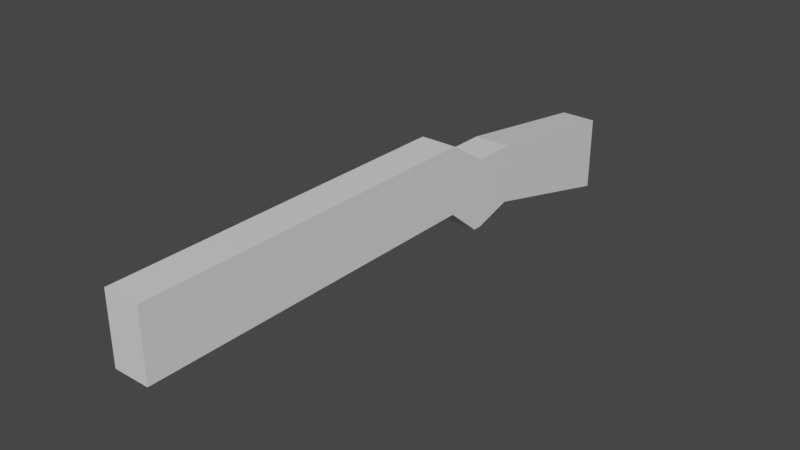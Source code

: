 # Source: gun.blend  (saved by Blender 2.82.7; exported with 4.5.12 LTS)
import bpy
from mathutils import Matrix  # noqa: F401  (used for matrix-valued properties, if any)

bpy.ops.wm.read_factory_settings(use_empty=True)
scene = bpy.context.scene
scene.name = 'Scene'

# ---- collections
col_collection = bpy.data.collections.new('Collection'); scene.collection.children.link(col_collection)

# ---- materials (node trees are filled in below, after node groups)
mat_material = bpy.data.materials.new('Material')
mat_material.alpha_threshold = 0.0
mat_material.use_transparent_shadow = False
mat_material.line_color = (0.0, 0.0, 0.0, 1.0)

# ---- material node trees
mat_material.use_nodes = True; mat_material.node_tree.nodes.clear()
_N = mat_material.node_tree.nodes; _L = mat_material.node_tree.links
n0 = _N.new('ShaderNodeOutputMaterial'); n0.name = 'Material Output'; n0.location = (300, 300)
n1 = _N.new('ShaderNodeBsdfPrincipled'); n1.name = 'Principled BSDF'; n1.location = (10, 300)
n1.distribution = 'GGX'
n1.subsurface_method = 'BURLEY'
n1.inputs[2].default_value = 0.4
n1.inputs[3].default_value = 1.45
n1.inputs[27].default_value = (0.0, 0.0, 0.0, 1.0)
n1.inputs[28].default_value = 1.0
_L.new(n1.outputs[0], n0.inputs[0])
n0.is_active_output = True

# ---- world
world_world = bpy.data.worlds.new('World'); scene.world = world_world
world_world.use_nodes = True; world_world.node_tree.nodes.clear()
_N = world_world.node_tree.nodes; _L = world_world.node_tree.links
n0 = _N.new('ShaderNodeOutputWorld'); n0.name = 'World Output'; n0.location = (300, 300)
n1 = _N.new('ShaderNodeBackground'); n1.name = 'Background'; n1.location = (10, 300)
n1.inputs[0].default_value = (0.05088, 0.05088, 0.05088, 1.0)
_L.new(n1.outputs[0], n0.inputs[0])
n0.is_active_output = True
world_world.color = (0.05088, 0.05088, 0.05088)
world_world.use_sun_shadow = False
world_world.sun_shadow_jitter_overblur = 0.0

# ---- meshes
me_cube = bpy.data.meshes.new('Cube')
me_cube.from_pydata([(1.0, 8.933, 1.0), (1.0, 8.933, -3.25), (1.0, -4.657, 3.776), (1.0, -2.701, -1.633), (-1.0, 8.933, 1.0), (-1.0, 8.933, -3.25), (-1.0, -4.657, 3.776), (-1.0, -2.701, -1.633), (-1.0, 0.0, -1.0), (1.0, 0.0, 2.297), (-1.0, 0.0, 2.297), (1.0, 0.0, -1.0), (1.0, 8.933, -2.25), (-1.0, -4.657, 0.0), (1.0, -4.657, 0.0), (-1.0, 8.933, -2.25), (1.0, 0.0, 0.0), (-1.0, 0.0, 0.0), (-1.0, -14.76, 0.0), (-1.0, -14.76, 3.776), (1.0, -14.76, 3.776), (1.0, -14.76, 0.0), (-1.0, -2.201, -1.633), (1.0, -2.328, 2.297), (-1.0, -2.328, 2.297), (1.0, -2.201, -1.633), (-1.0, -2.328, 0.0), (1.0, -2.328, 0.0), (-1.0, -24.27, 0.0), (-1.0, -24.27, 3.776), (1.0, -24.27, 3.776), (1.0, -24.27, 0.0)], [], [(23, 24, 6, 2), (13, 14, 21, 18), (17, 10, 4, 15), (22, 25, 3, 7), (27, 23, 2, 14), (15, 4, 0, 12), (12, 0, 9, 16), (5, 1, 11, 8), (26, 24, 10, 17), (0, 4, 10, 9), (22, 26, 17, 8), (1, 12, 16, 11), (5, 15, 12, 1), (25, 27, 14, 3), (8, 17, 15, 5), (3, 14, 13, 7), (21, 20, 30, 31), (6, 13, 18, 19), (2, 6, 19, 20), (14, 2, 20, 21), (11, 16, 27, 25), (7, 13, 26, 22), (13, 6, 24, 26), (16, 9, 23, 27), (8, 11, 25, 22), (9, 10, 24, 23), (31, 30, 29, 28), (19, 18, 28, 29), (18, 21, 31, 28), (20, 19, 29, 30)])
_uv = me_cube.uv_layers.new(name='UVMap')
_uv.uv.foreach_set('vector', [0.625, 0.6875, 0.875, 0.6875, 0.875, 0.75, 0.625, 0.75, 0.5, 1.0, 0.5, 0.75, 0.5, 0.75, 0.5, 1.0, 0.5, 0.125, 0.625, 0.125, 0.625, 0.25, 0.5, 0.25, 0.125, 0.6875, 0.375, 0.6875, 0.375, 0.75, 0.125, 0.75, 0.5, 0.6875, 0.625, 0.6875, 0.625, 0.75, 0.5, 0.75, 0.5, 0.25, 0.625, 0.25, 0.625, 0.5, 0.5, 0.5, 0.5, 0.5, 0.625, 0.5, 0.625, 0.625, 0.5, 0.625, 0.125, 0.5, 0.375, 0.5, 0.375, 0.625, 0.125, 0.625, 0.5, 0.0625, 0.625, 0.0625, 0.625, 0.125, 0.5, 0.125, 0.625, 0.5, 0.875, 0.5, 0.875, 0.625, 0.625, 0.625, 0.375, 0.0625, 0.5, 0.0625, 0.5, 0.125, 0.375, 0.125, 0.375, 0.5, 0.5, 0.5, 0.5, 0.625, 0.375, 0.625, 0.375, 0.25, 0.5, 0.25, 0.5, 0.5, 0.375, 0.5, 0.375, 0.6875, 0.5, 0.6875, 0.5, 0.75, 0.375, 0.75, 0.375, 0.125, 0.5, 0.125, 0.5, 0.25, 0.375, 0.25, 0.375, 0.75, 0.5, 0.75, 0.5, 1.0, 0.375, 1.0, 0.5, 0.75, 0.625, 0.75, 0.625, 0.75, 0.5, 0.75, 0.625, 0.0, 0.5, 0.0, 0.5, 0.0, 0.625, 0.0, 0.625, 0.75, 0.875, 0.75, 0.875, 0.75, 0.625, 0.75, 0.5, 0.75, 0.625, 0.75, 0.625, 0.75, 0.5, 0.75, 0.375, 0.625, 0.5, 0.625, 0.5, 0.6875, 0.375, 0.6875, 0.375, 0.0, 0.5, 0.0, 0.5, 0.0625, 0.375, 0.0625, 0.5, 0.0, 0.625, 0.0, 0.625, 0.0625, 0.5, 0.0625, 0.5, 0.625, 0.625, 0.625, 0.625, 0.6875, 0.5, 0.6875, 0.125, 0.625, 0.375, 0.625, 0.375, 0.6875, 0.125, 0.6875, 0.625, 0.625, 0.875, 0.625, 0.875, 0.6875, 0.625, 0.6875, 0.5, 0.75, 0.625, 0.75, 0.625, 1.0, 0.5, 1.0, 0.625, 0.0, 0.5, 0.0, 0.5, 0.0, 0.625, 0.0, 0.5, 1.0, 0.5, 0.75, 0.5, 0.75, 0.5, 1.0, 0.625, 0.75, 0.875, 0.75, 0.875, 0.75, 0.625, 0.75])
me_cube.materials.append(mat_material)
me_cube.use_remesh_preserve_volume = False
me_cube.use_remesh_preserve_attributes = False
me_cube.use_mirror_vertex_groups = False
me_cube.update()

# ---- objects
ob_cube = bpy.data.objects.new('Cube', me_cube)

# ---- transforms, parenting, visibility, modifiers, constraints
ob_cube.location = (0.0, 0.0, 0.0)
ob_cube.lock_rotations_4d = False
ob_cube.empty_display_type = 'ARROWS'
ob_cube.lineart.crease_threshold = 0.0

# ---- collection membership
col_collection.objects.link(ob_cube)

# ---- scene / render settings (as saved in the file)
scene.frame_start = 1; scene.frame_end = 250; scene.frame_set(1)
scene.render.engine = 'BLENDER_EEVEE_NEXT'
scene.cycles.use_denoising = False
scene.cycles.samples = 128
scene.cycles.sampling_pattern = 'TABULATED_SOBOL'
scene.cycles.use_adaptive_sampling = False
scene.cycles.use_light_tree = False
scene.view_settings.view_transform = 'Filmic'
bpy.context.view_layer.update()

# ---- added for rendering (the .blend has no active camera and no usable light): camera, sun
cam_auto = bpy.data.cameras.new('AutoCamera')
cam_auto.lens = 50.0
cam_auto.sensor_width = 36.0
cam_auto.clip_end = 1000.0
ob_auto_camera = bpy.data.objects.new('AutoCamera', cam_auto)
scene.collection.objects.link(ob_auto_camera)
ob_auto_camera.location = (31.4528, -45.4109, 25.4254)
ob_auto_camera.rotation_euler = (1.09748, -7.21219e-08, 0.694738)
scene.camera = ob_auto_camera
light_auto_sun = bpy.data.lights.new('AutoSun', 'SUN')
light_auto_sun.energy = 3.0
light_auto_sun.angle = 0.0523599
ob_auto_sun = bpy.data.objects.new('AutoSun', light_auto_sun)
scene.collection.objects.link(ob_auto_sun)
ob_auto_sun.rotation_euler = (0.872665, 0.174533, 0.523599)
bpy.context.view_layer.update()
